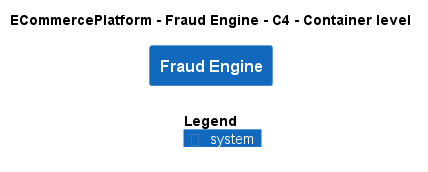

The diagram above was rendered by PlantUML. Its source (embedded in the PNG):
@startuml
!include ..\..\..\.c4s\C4_Container.puml

AddElementTag("c4interflow:lifecycle:new", $bgColor=green, $fontColor=#ffffff, $borderColor=green, $shadowing="False")
AddElementTag("c4interflow:lifecycle:changed", $bgColor=orange, $fontColor=#ffffff, $borderColor=orange, $shadowing="False")
AddElementTag("c4interflow:lifecycle:removed", $bgColor=red, $fontColor=#ffffff, $borderColor=red, $shadowing="False")

AddRelTag("c4interflow:lifecycle:new", $textColor=green, $lineColor=green)
AddRelTag("c4interflow:lifecycle:changed", $textColor=orange, $lineColor=orange)
AddRelTag("c4interflow:lifecycle:removed", $textColor=red, $lineColor=red)

SHOW_PERSON_PORTRAIT()
LAYOUT_TOP_DOWN()

skinparam linetype polyline

title ECommercePlatform - Fraud Engine - C4 - Container level

System(ECommercePlatform.SoftwareSystems.FraudEngine, "Fraud Engine", "")



SHOW_LEGEND()
@enduml